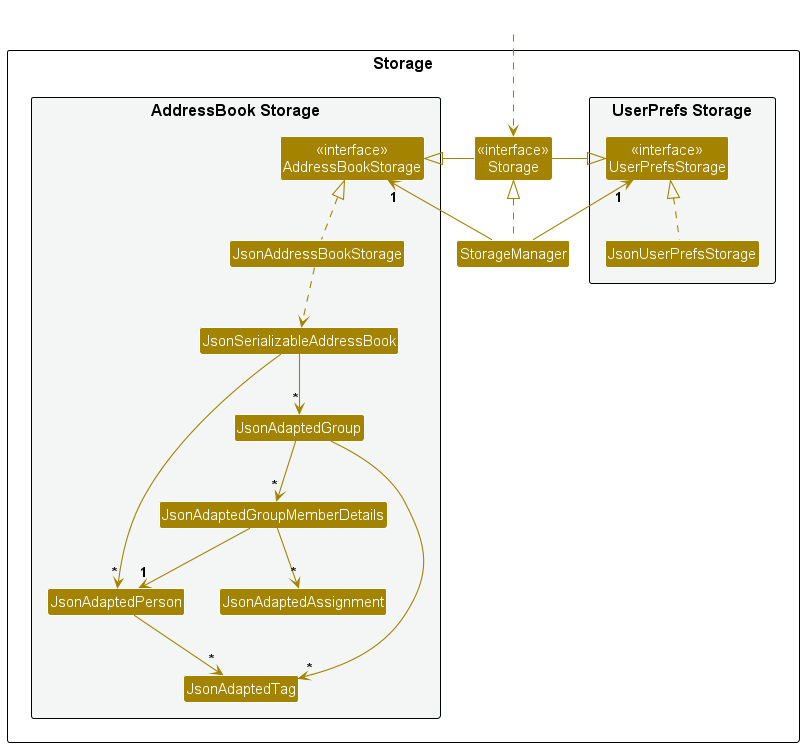

The diagram above was rendered by PlantUML. Its source (embedded in the PNG):
@startuml
!include style.puml
skinparam arrowThickness 1.1
skinparam arrowColor STORAGE_COLOR
skinparam classBackgroundColor STORAGE_COLOR

package Storage as StoragePackage {

package "UserPrefs Storage" #F4F6F6{
Class "<<interface>>\nUserPrefsStorage" as UserPrefsStorage
Class JsonUserPrefsStorage
}

Class "<<interface>>\nStorage" as Storage
Class StorageManager

package "AddressBook Storage" #F4F6F6{
Class "<<interface>>\nAddressBookStorage" as AddressBookStorage
Class JsonAddressBookStorage
Class JsonSerializableAddressBook
Class JsonAdaptedPerson
Class JsonAdaptedGroup
Class JsonAdaptedGroupMemberDetails
Class JsonAdaptedAssignment
Class JsonAdaptedTag
}

}

Class HiddenOutside #FFFFFF
HiddenOutside ..> Storage

StorageManager .up.|> Storage
StorageManager -up-> "1" UserPrefsStorage
StorageManager -up-> "1" AddressBookStorage

Storage -left-|> UserPrefsStorage
Storage -right-|> AddressBookStorage

JsonUserPrefsStorage .up.|> UserPrefsStorage
JsonAddressBookStorage .up.|> AddressBookStorage
JsonAddressBookStorage ..> JsonSerializableAddressBook
JsonSerializableAddressBook --> "*" JsonAdaptedPerson
JsonSerializableAddressBook --> "*" JsonAdaptedGroup
JsonAdaptedPerson --> "*" JsonAdaptedTag
JsonAdaptedGroup --> "*" JsonAdaptedGroupMemberDetails
JsonAdaptedGroup --> "*" JsonAdaptedTag
JsonAdaptedGroupMemberDetails --> "*" JsonAdaptedAssignment
JsonAdaptedGroupMemberDetails --> "1" JsonAdaptedPerson

@enduml